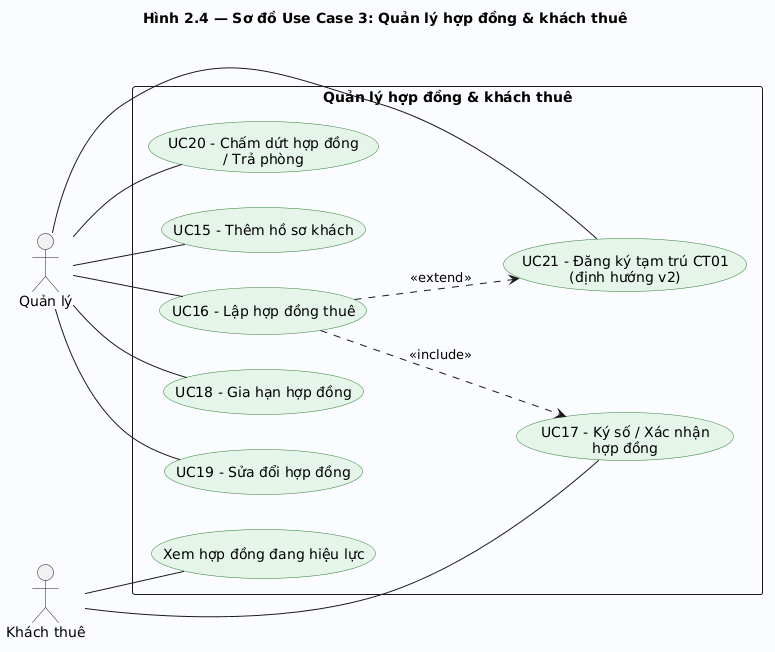

The diagram above was rendered by PlantUML. Its source (embedded in the PNG):
@startuml
title Hình 2.4 — Sơ đồ Use Case 3: Quản lý hợp đồng & khách thuê

left to right direction
skinparam packageStyle rectangle
skinparam shadowing false
skinparam usecase {
  BackgroundColor #E6F5EA
  BorderColor #2E7D32
}

actor "Quản lý"     as Manager
actor "Khách thuê"  as Tenant

rectangle "Quản lý hợp đồng & khách thuê" #FAFCFF {
  usecase "UC15 - Thêm hồ sơ khách"           as C1
  usecase "UC16 - Lập hợp đồng thuê"          as C2
  usecase "UC17 - Ký số / Xác nhận\nhợp đồng" as C3
  usecase "UC18 - Gia hạn hợp đồng"           as C4
  usecase "UC19 - Sửa đổi hợp đồng"           as C5
  usecase "UC20 - Chấm dứt hợp đồng\n/ Trả phòng" as C6
  usecase "UC21 - Đăng ký tạm trú CT01\n(định hướng v2)" as C7
  usecase "Xem hợp đồng đang hiệu lực"        as C8
}

Manager -- C1
Manager -- C2
Manager -- C4
Manager -- C5
Manager -- C6
Manager -- C7
Tenant  -- C3
Tenant  -- C8

C2 ..> C3 : <<include>>
C2 ..> C7 : <<extend>>
@enduml